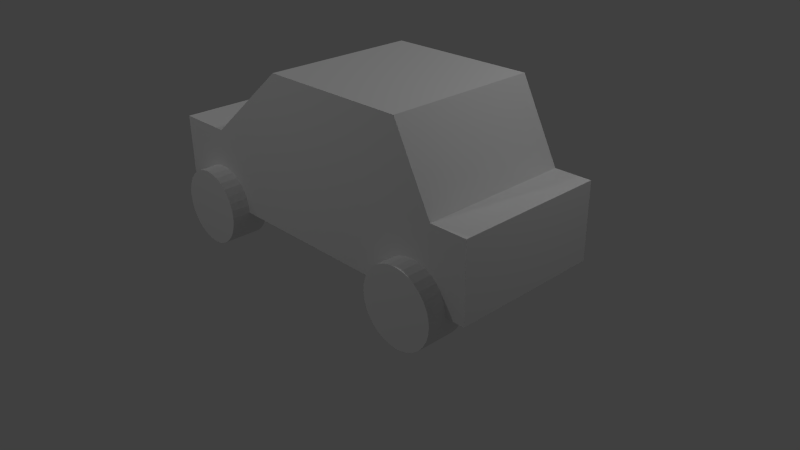 # Source: Car.blend  (saved by Blender 2.66.1; exported with 4.5.12 LTS)
import bpy
from mathutils import Matrix  # noqa: F401  (used for matrix-valued properties, if any)

bpy.ops.wm.read_factory_settings(use_empty=True)
scene = bpy.context.scene
scene.name = 'Scene'

# ---- collections
col_collection_1 = bpy.data.collections.new('Collection 1'); scene.collection.children.link(col_collection_1)

# ---- materials (node trees are filled in below, after node groups)
mat_material = bpy.data.materials.new('Material')
mat_material.alpha_threshold = 0.0
mat_material.use_transparent_shadow = False
mat_material.roughness = 0.5
mat_material.line_color = (0.0, 0.0, 0.0, 1.0)

# ---- material node trees

# ---- world
world_world = bpy.data.worlds.new('World'); scene.world = world_world
world_world.color = (0.05088, 0.05088, 0.05088)
world_world.use_sun_shadow = False
world_world.sun_shadow_jitter_overblur = 0.0
world_world.cycles.sampling_method = 'MANUAL'
world_world.cycles.sample_map_resolution = 256

# ---- cameras
cam_camera = bpy.data.cameras.new('Camera')
cam_camera.clip_end = 100.0
cam_camera.lens = 35.0
cam_camera.sensor_width = 32.0
cam_camera.sensor_height = 18.0
cam_camera.ortho_scale = 7.314
cam_camera.dof.focus_distance = 0.0
cam_camera.dof.aperture_fstop = 128.0

# ---- lights
light_lamp_003 = bpy.data.lights.new('Lamp.003', 'POINT')
light_lamp_003.transmission_factor = 0.0
light_lamp_003.cutoff_distance = 30.0
light_lamp_003.energy = 100.0
light_lamp_003.shadow_buffer_clip_start = 1.001
light_lamp_003.shadow_soft_size = 0.1
light_lamp_003.shadow_maximum_resolution = 0.006
light_lamp_003.use_absolute_resolution = True
light_lamp_003.cycles.use_multiple_importance_sampling = False
light_lamp_002 = bpy.data.lights.new('Lamp.002', 'POINT')
light_lamp_002.transmission_factor = 0.0
light_lamp_002.cutoff_distance = 30.0
light_lamp_002.energy = 100.0
light_lamp_002.shadow_buffer_clip_start = 1.001
light_lamp_002.shadow_soft_size = 0.1
light_lamp_002.shadow_maximum_resolution = 0.006
light_lamp_002.use_absolute_resolution = True
light_lamp_002.cycles.use_multiple_importance_sampling = False
light_lamp_001 = bpy.data.lights.new('Lamp.001', 'POINT')
light_lamp_001.transmission_factor = 0.0
light_lamp_001.cutoff_distance = 30.0
light_lamp_001.energy = 100.0
light_lamp_001.shadow_buffer_clip_start = 1.001
light_lamp_001.shadow_soft_size = 0.1
light_lamp_001.shadow_maximum_resolution = 0.006
light_lamp_001.use_absolute_resolution = True
light_lamp_001.cycles.use_multiple_importance_sampling = False
light_lamp = bpy.data.lights.new('Lamp', 'POINT')
light_lamp.transmission_factor = 0.0
light_lamp.cutoff_distance = 30.0
light_lamp.energy = 100.0
light_lamp.shadow_buffer_clip_start = 1.001
light_lamp.shadow_soft_size = 0.1
light_lamp.shadow_maximum_resolution = 0.006
light_lamp.use_absolute_resolution = True
light_lamp.cycles.use_multiple_importance_sampling = False

# ---- meshes
me_cylinder_003 = bpy.data.meshes.new('Cylinder.003')
me_cylinder_003.from_pydata([(-4.768e-07, 1.0, 7.0), (-4.768e-07, 1.0, 9.0), (0.1951, 0.9808, 7.0), (0.1951, 0.9808, 9.0), (0.3827, 0.9239, 7.0), (0.3827, 0.9239, 9.0), (0.5556, 0.8315, 7.0), (0.5556, 0.8315, 9.0), (0.7071, 0.7071, 7.0), (0.7071, 0.7071, 9.0), (0.8315, 0.5556, 7.0), (0.8315, 0.5556, 9.0), (0.9239, 0.3827, 7.0), (0.9239, 0.3827, 9.0), (0.9808, 0.1951, 7.0), (0.9808, 0.1951, 9.0), (1.0, 2.586e-06, 7.0), (1.0, 2.572e-06, 9.0), (0.9808, -0.1951, 7.0), (0.9808, -0.1951, 9.0), (0.9239, -0.3827, 7.0), (0.9239, -0.3827, 9.0), (0.8315, -0.5556, 7.0), (0.8315, -0.5556, 9.0), (0.7071, -0.7071, 7.0), (0.7071, -0.7071, 9.0), (0.5556, -0.8315, 7.0), (0.5556, -0.8315, 9.0), (0.3827, -0.9239, 7.0), (0.3827, -0.9239, 9.0), (0.1951, -0.9808, 7.0), (0.1951, -0.9808, 9.0), (-8.027e-07, -1.0, 7.0), (-8.027e-07, -1.0, 9.0), (-0.1951, -0.9808, 7.0), (-0.1951, -0.9808, 9.0), (-0.3827, -0.9239, 7.0), (-0.3827, -0.9239, 9.0), (-0.5556, -0.8315, 7.0), (-0.5556, -0.8315, 9.0), (-0.7071, -0.7071, 7.0), (-0.7071, -0.7071, 9.0), (-0.8315, -0.5556, 7.0), (-0.8315, -0.5556, 9.0), (-0.9239, -0.3827, 7.0), (-0.9239, -0.3827, 9.0), (-0.9808, -0.1951, 7.0), (-0.9808, -0.1951, 9.0), (-1.0, 3.476e-06, 7.0), (-1.0, 3.462e-06, 9.0), (-0.9808, 0.1951, 7.0), (-0.9808, 0.1951, 9.0), (-0.9239, 0.3827, 7.0), (-0.9239, 0.3827, 9.0), (-0.8315, 0.5556, 7.0), (-0.8315, 0.5556, 9.0), (-0.7071, 0.7071, 7.0), (-0.7071, 0.7071, 9.0), (-0.5556, 0.8315, 7.0), (-0.5556, 0.8315, 9.0), (-0.3827, 0.9239, 7.0), (-0.3827, 0.9239, 9.0), (-0.1951, 0.9808, 7.0), (-0.1951, 0.9808, 9.0), (0.0, 1.0, -1.0), (0.0, 1.0, 1.0), (0.1951, 0.9808, -1.0), (0.1951, 0.9808, 1.0), (0.3827, 0.9239, -1.0), (0.3827, 0.9239, 1.0), (0.5556, 0.8315, -1.0), (0.5556, 0.8315, 1.0), (0.7071, 0.7071, -1.0), (0.7071, 0.7071, 1.0), (0.8315, 0.5556, -1.0), (0.8315, 0.5556, 1.0), (0.9239, 0.3827, -1.0), (0.9239, 0.3827, 1.0), (0.9808, 0.1951, -1.0), (0.9808, 0.1951, 1.0), (1.0, 7.55e-08, -1.0), (1.0, 7.55e-08, 1.0), (0.9808, -0.1951, -1.0), (0.9808, -0.1951, 1.0), (0.9239, -0.3827, -1.0), (0.9239, -0.3827, 1.0), (0.8315, -0.5556, -1.0), (0.8315, -0.5556, 1.0), (0.7071, -0.7071, -1.0), (0.7071, -0.7071, 1.0), (0.5556, -0.8315, -1.0), (0.5556, -0.8315, 1.0), (0.3827, -0.9239, -1.0), (0.3827, -0.9239, 1.0), (0.1951, -0.9808, -1.0), (0.1951, -0.9808, 1.0), (-3.258e-07, -1.0, -1.0), (-3.258e-07, -1.0, 1.0), (-0.1951, -0.9808, -1.0), (-0.1951, -0.9808, 1.0), (-0.3827, -0.9239, -1.0), (-0.3827, -0.9239, 1.0), (-0.5556, -0.8315, -1.0), (-0.5556, -0.8315, 1.0), (-0.7071, -0.7071, -1.0), (-0.7071, -0.7071, 1.0), (-0.8315, -0.5556, -1.0), (-0.8315, -0.5556, 1.0), (-0.9239, -0.3827, -1.0), (-0.9239, -0.3827, 1.0), (-0.9808, -0.1951, -1.0), (-0.9808, -0.1951, 1.0), (-1.0, 9.656e-07, -1.0), (-1.0, 9.656e-07, 1.0), (-0.9808, 0.1951, -1.0), (-0.9808, 0.1951, 1.0), (-0.9239, 0.3827, -1.0), (-0.9239, 0.3827, 1.0), (-0.8315, 0.5556, -1.0), (-0.8315, 0.5556, 1.0), (-0.7071, 0.7071, -1.0), (-0.7071, 0.7071, 1.0), (-0.5556, 0.8315, -1.0), (-0.5556, 0.8315, 1.0), (-0.3827, 0.9239, -1.0), (-0.3827, 0.9239, 1.0), (-0.1951, 0.9808, -1.0), (-0.1951, 0.9808, 1.0), (7.0, 1.0, 7.0), (7.0, 1.0, 9.0), (7.195, 0.9808, 7.0), (7.195, 0.9808, 9.0), (7.383, 0.9239, 7.0), (7.383, 0.9239, 9.0), (7.556, 0.8315, 7.0), (7.556, 0.8315, 9.0), (7.707, 0.7071, 7.0), (7.707, 0.7071, 9.0), (7.831, 0.5556, 7.0), (7.831, 0.5556, 9.0), (7.924, 0.3827, 7.0), (7.924, 0.3827, 9.0), (7.981, 0.1951, 7.0), (7.981, 0.1951, 9.0), (8.0, 2.586e-06, 7.0), (8.0, 2.572e-06, 9.0), (7.981, -0.1951, 7.0), (7.981, -0.1951, 9.0), (7.924, -0.3827, 7.0), (7.924, -0.3827, 9.0), (7.831, -0.5556, 7.0), (7.831, -0.5556, 9.0), (7.707, -0.7071, 7.0), (7.707, -0.7071, 9.0), (7.556, -0.8315, 7.0), (7.556, -0.8315, 9.0), (7.383, -0.9239, 7.0), (7.383, -0.9239, 9.0), (7.195, -0.9808, 7.0), (7.195, -0.9808, 9.0), (7.0, -1.0, 7.0), (7.0, -1.0, 9.0), (6.805, -0.9808, 7.0), (6.805, -0.9808, 9.0), (6.617, -0.9239, 7.0), (6.617, -0.9239, 9.0), (6.444, -0.8315, 7.0), (6.444, -0.8315, 9.0), (6.293, -0.7071, 7.0), (6.293, -0.7071, 9.0), (6.169, -0.5556, 7.0), (6.169, -0.5556, 9.0), (6.076, -0.3827, 7.0), (6.076, -0.3827, 9.0), (6.019, -0.1951, 7.0), (6.019, -0.1951, 9.0), (6.0, 3.476e-06, 7.0), (6.0, 3.462e-06, 9.0), (6.019, 0.1951, 7.0), (6.019, 0.1951, 9.0), (6.076, 0.3827, 7.0), (6.076, 0.3827, 9.0), (6.169, 0.5556, 7.0), (6.169, 0.5556, 9.0), (6.293, 0.7071, 7.0), (6.293, 0.7071, 9.0), (6.444, 0.8315, 7.0), (6.444, 0.8315, 9.0), (6.617, 0.9239, 7.0), (6.617, 0.9239, 9.0), (6.805, 0.9808, 7.0), (6.805, 0.9808, 9.0), (7.0, 1.0, -1.0), (7.0, 1.0, 1.0), (7.195, 0.9808, -1.0), (7.195, 0.9808, 1.0), (7.383, 0.9239, -1.0), (7.383, 0.9239, 1.0), (7.556, 0.8315, -1.0), (7.556, 0.8315, 1.0), (7.707, 0.7071, -1.0), (7.707, 0.7071, 1.0), (7.831, 0.5556, -1.0), (7.831, 0.5556, 1.0), (7.924, 0.3827, -1.0), (7.924, 0.3827, 1.0), (7.981, 0.1951, -1.0), (7.981, 0.1951, 1.0), (8.0, 8.245e-08, -1.0), (8.0, 6.854e-08, 1.0), (7.981, -0.1951, -1.0), (7.981, -0.1951, 1.0), (7.924, -0.3827, -1.0), (7.924, -0.3827, 1.0), (7.831, -0.5556, -1.0), (7.831, -0.5556, 1.0), (7.707, -0.7071, -1.0), (7.707, -0.7071, 1.0), (7.556, -0.8315, -1.0), (7.556, -0.8315, 1.0), (7.383, -0.9239, -1.0), (7.383, -0.9239, 1.0), (7.195, -0.9808, -1.0), (7.195, -0.9808, 1.0), (7.0, -1.0, -1.0), (7.0, -1.0, 1.0), (6.805, -0.9808, -1.0), (6.805, -0.9808, 1.0), (6.617, -0.9239, -1.0), (6.617, -0.9239, 1.0), (6.444, -0.8315, -1.0), (6.444, -0.8315, 1.0), (6.293, -0.7071, -1.0), (6.293, -0.7071, 1.0), (6.169, -0.5556, -1.0), (6.169, -0.5556, 1.0), (6.076, -0.3827, -1.0), (6.076, -0.3827, 1.0), (6.019, -0.1951, -1.0), (6.019, -0.1951, 1.0), (6.0, 9.726e-07, -1.0), (6.0, 9.586e-07, 1.0), (6.019, 0.1951, -1.0), (6.019, 0.1951, 1.0), (6.076, 0.3827, -1.0), (6.076, 0.3827, 1.0), (6.169, 0.5556, -1.0), (6.169, 0.5556, 1.0), (6.293, 0.7071, -1.0), (6.293, 0.7071, 1.0), (6.444, 0.8315, -1.0), (6.444, 0.8315, 1.0), (6.617, 0.9239, -1.0), (6.617, 0.9239, 1.0), (6.805, 0.9808, -1.0), (6.805, 0.9808, 1.0)], [], [(0, 1, 3, 2), (2, 3, 5, 4), (4, 5, 7, 6), (6, 7, 9, 8), (8, 9, 11, 10), (10, 11, 13, 12), (12, 13, 15, 14), (14, 15, 17, 16), (16, 17, 19, 18), (18, 19, 21, 20), (20, 21, 23, 22), (22, 23, 25, 24), (24, 25, 27, 26), (26, 27, 29, 28), (28, 29, 31, 30), (30, 31, 33, 32), (32, 33, 35, 34), (34, 35, 37, 36), (36, 37, 39, 38), (38, 39, 41, 40), (40, 41, 43, 42), (42, 43, 45, 44), (44, 45, 47, 46), (46, 47, 49, 48), (48, 49, 51, 50), (50, 51, 53, 52), (52, 53, 55, 54), (54, 55, 57, 56), (56, 57, 59, 58), (58, 59, 61, 60), (3, 1, 63, 61, 59, 57, 55, 53, 51, 49, 47, 45, 43, 41, 39, 37, 35, 33, 31, 29, 27, 25, 23, 21, 19, 17, 15, 13, 11, 9, 7, 5), (62, 63, 1, 0), (60, 61, 63, 62), (0, 2, 4, 6, 8, 10, 12, 14, 16, 18, 20, 22, 24, 26, 28, 30, 32, 34, 36, 38, 40, 42, 44, 46, 48, 50, 52, 54, 56, 58, 60, 62), (64, 65, 67, 66), (66, 67, 69, 68), (68, 69, 71, 70), (70, 71, 73, 72), (72, 73, 75, 74), (74, 75, 77, 76), (76, 77, 79, 78), (78, 79, 81, 80), (80, 81, 83, 82), (82, 83, 85, 84), (84, 85, 87, 86), (86, 87, 89, 88), (88, 89, 91, 90), (90, 91, 93, 92), (92, 93, 95, 94), (94, 95, 97, 96), (96, 97, 99, 98), (98, 99, 101, 100), (100, 101, 103, 102), (102, 103, 105, 104), (104, 105, 107, 106), (106, 107, 109, 108), (108, 109, 111, 110), (110, 111, 113, 112), (112, 113, 115, 114), (114, 115, 117, 116), (116, 117, 119, 118), (118, 119, 121, 120), (120, 121, 123, 122), (122, 123, 125, 124), (67, 65, 127, 125, 123, 121, 119, 117, 115, 113, 111, 109, 107, 105, 103, 101, 99, 97, 95, 93, 91, 89, 87, 85, 83, 81, 79, 77, 75, 73, 71, 69), (126, 127, 65, 64), (124, 125, 127, 126), (64, 66, 68, 70, 72, 74, 76, 78, 80, 82, 84, 86, 88, 90, 92, 94, 96, 98, 100, 102, 104, 106, 108, 110, 112, 114, 116, 118, 120, 122, 124, 126), (128, 129, 131, 130), (130, 131, 133, 132), (132, 133, 135, 134), (134, 135, 137, 136), (136, 137, 139, 138), (138, 139, 141, 140), (140, 141, 143, 142), (142, 143, 145, 144), (144, 145, 147, 146), (146, 147, 149, 148), (148, 149, 151, 150), (150, 151, 153, 152), (152, 153, 155, 154), (154, 155, 157, 156), (156, 157, 159, 158), (158, 159, 161, 160), (160, 161, 163, 162), (162, 163, 165, 164), (164, 165, 167, 166), (166, 167, 169, 168), (168, 169, 171, 170), (170, 171, 173, 172), (172, 173, 175, 174), (174, 175, 177, 176), (176, 177, 179, 178), (178, 179, 181, 180), (180, 181, 183, 182), (182, 183, 185, 184), (184, 185, 187, 186), (186, 187, 189, 188), (131, 129, 191, 189, 187, 185, 183, 181, 179, 177, 175, 173, 171, 169, 167, 165, 163, 161, 159, 157, 155, 153, 151, 149, 147, 145, 143, 141, 139, 137, 135, 133), (190, 191, 129, 128), (188, 189, 191, 190), (128, 130, 132, 134, 136, 138, 140, 142, 144, 146, 148, 150, 152, 154, 156, 158, 160, 162, 164, 166, 168, 170, 172, 174, 176, 178, 180, 182, 184, 186, 188, 190), (192, 193, 195, 194), (194, 195, 197, 196), (196, 197, 199, 198), (198, 199, 201, 200), (200, 201, 203, 202), (202, 203, 205, 204), (204, 205, 207, 206), (206, 207, 209, 208), (208, 209, 211, 210), (210, 211, 213, 212), (212, 213, 215, 214), (214, 215, 217, 216), (216, 217, 219, 218), (218, 219, 221, 220), (220, 221, 223, 222), (222, 223, 225, 224), (224, 225, 227, 226), (226, 227, 229, 228), (228, 229, 231, 230), (230, 231, 233, 232), (232, 233, 235, 234), (234, 235, 237, 236), (236, 237, 239, 238), (238, 239, 241, 240), (240, 241, 243, 242), (242, 243, 245, 244), (244, 245, 247, 246), (246, 247, 249, 248), (248, 249, 251, 250), (250, 251, 253, 252), (195, 193, 255, 253, 251, 249, 247, 245, 243, 241, 239, 237, 235, 233, 231, 229, 227, 225, 223, 221, 219, 217, 215, 213, 211, 209, 207, 205, 203, 201, 199, 197), (254, 255, 193, 192), (252, 253, 255, 254), (192, 194, 196, 198, 200, 202, 204, 206, 208, 210, 212, 214, 216, 218, 220, 222, 224, 226, 228, 230, 232, 234, 236, 238, 240, 242, 244, 246, 248, 250, 252, 254)])
_uv = me_cylinder_003.uv_layers.new(name='UVMap')
_uv.uv.foreach_set('vector', [0.3431, 0.8275, 0.3425, 0.62, 0.3624, 0.6199, 0.3631, 0.8275, 0.3631, 0.8275, 0.3624, 0.6199, 0.3812, 0.6198, 0.3819, 0.8274, 0.3819, 0.8274, 0.3812, 0.6198, 0.3981, 0.6198, 0.3988, 0.8274, 0.3988, 0.8274, 0.3981, 0.6198, 0.4125, 0.6197, 0.4132, 0.8273, 0.6191, 0.6197, 0.6197, 0.8273, 0.6054, 0.8274, 0.6047, 0.6198, 0.6047, 0.6198, 0.6054, 0.8274, 0.5884, 0.8274, 0.5878, 0.6198, 0.5878, 0.6198, 0.5884, 0.8274, 0.5696, 0.8275, 0.569, 0.6199, 0.569, 0.6199, 0.5696, 0.8275, 0.5497, 0.8275, 0.549, 0.62, 0.549, 0.62, 0.5497, 0.8275, 0.5293, 0.8276, 0.5287, 0.62, 0.5287, 0.62, 0.5293, 0.8276, 0.5094, 0.8277, 0.5087, 0.6201, 0.5087, 0.6201, 0.5094, 0.8277, 0.4906, 0.8277, 0.4899, 0.6201, 0.4899, 0.6201, 0.4906, 0.8277, 0.4737, 0.8278, 0.473, 0.6202, 0.473, 0.6202, 0.4737, 0.8278, 0.4593, 0.8278, 0.4586, 0.6202, 0.1323, 0.6216, 0.1317, 0.8292, 0.1148, 0.8292, 0.1154, 0.6216, 0.1154, 0.6216, 0.1148, 0.8292, 0.09597, 0.8291, 0.09661, 0.6215, 0.09661, 0.6215, 0.09597, 0.8291, 0.07602, 0.829, 0.07665, 0.6215, 0.07665, 0.6215, 0.07602, 0.829, 0.05567, 0.829, 0.05631, 0.6214, 0.05631, 0.6214, 0.05567, 0.829, 0.03571, 0.8289, 0.03635, 0.6213, 0.03635, 0.6213, 0.03571, 0.8289, 0.01692, 0.8289, 0.01755, 0.6213, 0.01755, 0.6213, 0.01692, 0.8289, 2.475e-08, 0.8288, 0.0006369, 0.6212, 0.867, 0.0, 0.8677, 0.2076, 0.8508, 0.2076, 0.8501, 5.192e-05, 0.8501, 5.192e-05, 0.8508, 0.2076, 0.832, 0.2077, 0.8313, 0.0001095, 0.8313, 0.0001095, 0.832, 0.2077, 0.812, 0.2077, 0.8114, 0.000171, 0.8114, 0.000171, 0.812, 0.2077, 0.7917, 0.2078, 0.791, 0.0002333, 0.791, 0.0002333, 0.7917, 0.2078, 0.7717, 0.2079, 0.7711, 0.0002944, 0.7711, 0.0002944, 0.7717, 0.2079, 0.7529, 0.2079, 0.7523, 0.0003521, 0.7523, 0.0003521, 0.7529, 0.2079, 0.736, 0.208, 0.7354, 0.000404, 0.2527, 0.8278, 0.2521, 0.6202, 0.2664, 0.6202, 0.2671, 0.8278, 0.2671, 0.8278, 0.2664, 0.6202, 0.2834, 0.6201, 0.284, 0.8277, 0.284, 0.8277, 0.2834, 0.6201, 0.3022, 0.6201, 0.3028, 0.8277, 0.4014, 0.4675, 0.4092, 0.4863, 0.4132, 0.5063, 0.4132, 0.5266, 0.4092, 0.5466, 0.4014, 0.5654, 0.3901, 0.5823, 0.3757, 0.5967, 0.3588, 0.608, 0.34, 0.6158, 0.32, 0.6197, 0.2997, 0.6197, 0.2797, 0.6158, 0.2609, 0.608, 0.244, 0.5967, 0.2296, 0.5823, 0.2183, 0.5654, 0.2105, 0.5466, 0.2066, 0.5266, 0.2066, 0.5063, 0.2105, 0.4863, 0.2183, 0.4675, 0.2296, 0.4506, 0.244, 0.4362, 0.2609, 0.4249, 0.2797, 0.4171, 0.2997, 0.4132, 0.32, 0.4132, 0.34, 0.4171, 0.3588, 0.4249, 0.3757, 0.4362, 0.3901, 0.4506, 0.3228, 0.8276, 0.3221, 0.62, 0.3425, 0.62, 0.3431, 0.8275, 0.3028, 0.8277, 0.3022, 0.6201, 0.3221, 0.62, 0.3228, 0.8276, 0.2183, 0.3588, 0.2105, 0.34, 0.2066, 0.32, 0.2066, 0.2997, 0.2105, 0.2797, 0.2183, 0.2609, 0.2296, 0.244, 0.244, 0.2296, 0.2609, 0.2183, 0.2797, 0.2105, 0.2997, 0.2066, 0.32, 0.2066, 0.34, 0.2105, 0.3588, 0.2183, 0.3757, 0.2296, 0.3901, 0.244, 0.4014, 0.2609, 0.4092, 0.2797, 0.4132, 0.2997, 0.4132, 0.32, 0.4092, 0.34, 0.4014, 0.3588, 0.3901, 0.3757, 0.3757, 0.3901, 0.3588, 0.4014, 0.34, 0.4092, 0.32, 0.4132, 0.2997, 0.4132, 0.2797, 0.4092, 0.2609, 0.4014, 0.244, 0.3901, 0.2296, 0.3757, 0.7108, 0.621, 0.7101, 0.4134, 0.7301, 0.4133, 0.7307, 0.6209, 0.7307, 0.6209, 0.7301, 0.4133, 0.7489, 0.4133, 0.7495, 0.6208, 0.7495, 0.6208, 0.7489, 0.4133, 0.7658, 0.4132, 0.7664, 0.6208, 0.7664, 0.6208, 0.7658, 0.4132, 0.7802, 0.4132, 0.7808, 0.6207, 0.7347, 0.0, 0.7354, 0.2076, 0.721, 0.2076, 0.7203, 4.415e-05, 0.7203, 4.415e-05, 0.721, 0.2076, 0.704, 0.2077, 0.7034, 9.605e-05, 0.7034, 9.605e-05, 0.704, 0.2077, 0.6853, 0.2077, 0.6846, 0.0001537, 0.6846, 0.0001537, 0.6853, 0.2077, 0.6653, 0.2078, 0.6647, 0.000215, 0.6647, 0.000215, 0.6653, 0.2078, 0.645, 0.2079, 0.6443, 0.0002774, 0.6443, 0.0002774, 0.645, 0.2079, 0.625, 0.2079, 0.6244, 0.0003386, 0.6244, 0.0003386, 0.625, 0.2079, 0.6062, 0.208, 0.6056, 0.0003962, 0.6056, 0.0003962, 0.6062, 0.208, 0.5893, 0.208, 0.5886, 0.0004481, 0.5886, 0.0004481, 0.5893, 0.208, 0.5749, 0.2081, 0.5743, 0.0004923, 0.7815, 0.6211, 0.7808, 0.4136, 0.7978, 0.4135, 0.7984, 0.6211, 0.7984, 0.6211, 0.7978, 0.4135, 0.8166, 0.4135, 0.8172, 0.621, 0.8172, 0.621, 0.8166, 0.4135, 0.8365, 0.4134, 0.8371, 0.621, 0.8371, 0.621, 0.8365, 0.4134, 0.8569, 0.4133, 0.8575, 0.6209, 0.8575, 0.6209, 0.8569, 0.4133, 0.8768, 0.4133, 0.8774, 0.6208, 0.8774, 0.6208, 0.8768, 0.4133, 0.8956, 0.4132, 0.8962, 0.6208, 0.8962, 0.6208, 0.8956, 0.4132, 0.9125, 0.4132, 0.9132, 0.6207, 0.8837, 0.6212, 0.8844, 0.8288, 0.8675, 0.8289, 0.8668, 0.6213, 0.8668, 0.6213, 0.8675, 0.8289, 0.8487, 0.8289, 0.848, 0.6213, 0.848, 0.6213, 0.8487, 0.8289, 0.8287, 0.829, 0.8281, 0.6214, 0.8281, 0.6214, 0.8287, 0.829, 0.8084, 0.829, 0.8077, 0.6215, 0.8077, 0.6215, 0.8084, 0.829, 0.7884, 0.8291, 0.7878, 0.6215, 0.7878, 0.6215, 0.7884, 0.8291, 0.7696, 0.8292, 0.769, 0.6216, 0.769, 0.6216, 0.7696, 0.8292, 0.7527, 0.8292, 0.7521, 0.6216, 0.6204, 0.6212, 0.6197, 0.4137, 0.6341, 0.4136, 0.6348, 0.6212, 0.6348, 0.6212, 0.6341, 0.4136, 0.651, 0.4136, 0.6517, 0.6211, 0.6517, 0.6211, 0.651, 0.4136, 0.6698, 0.4135, 0.6705, 0.6211, 0.1835, 0.244, 0.1948, 0.2609, 0.2026, 0.2797, 0.2066, 0.2997, 0.2066, 0.32, 0.2026, 0.34, 0.1948, 0.3588, 0.1835, 0.3757, 0.1691, 0.3901, 0.1522, 0.4014, 0.1334, 0.4092, 0.1135, 0.4132, 0.09312, 0.4132, 0.07316, 0.4092, 0.05436, 0.4014, 0.03745, 0.3901, 0.02306, 0.3757, 0.01176, 0.3588, 0.003969, 0.34, 2.475e-08, 0.32, 2.475e-08, 0.2997, 0.003969, 0.2797, 0.01176, 0.2609, 0.02306, 0.244, 0.03745, 0.2296, 0.05436, 0.2183, 0.07316, 0.2105, 0.09312, 0.2066, 0.1135, 0.2066, 0.1334, 0.2105, 0.1522, 0.2183, 0.1691, 0.2296, 0.6904, 0.621, 0.6898, 0.4134, 0.7101, 0.4134, 0.7108, 0.621, 0.6705, 0.6211, 0.6698, 0.4135, 0.6898, 0.4134, 0.6904, 0.621, 0.2105, 0.1334, 0.2066, 0.1135, 0.2066, 0.09312, 0.2105, 0.07316, 0.2183, 0.05436, 0.2296, 0.03745, 0.244, 0.02306, 0.2609, 0.01176, 0.2797, 0.003969, 0.2997, 0.0, 0.32, 1.237e-08, 0.34, 0.003969, 0.3588, 0.01176, 0.3757, 0.02306, 0.3901, 0.03745, 0.4014, 0.05436, 0.4092, 0.07316, 0.4132, 0.09312, 0.4132, 0.1135, 0.4092, 0.1334, 0.4014, 0.1522, 0.3901, 0.1691, 0.3757, 0.1835, 0.3588, 0.1948, 0.34, 0.2026, 0.32, 0.2066, 0.2997, 0.2066, 0.2797, 0.2026, 0.2609, 0.1948, 0.244, 0.1835, 0.2296, 0.1691, 0.2183, 0.1522, 0.0, 0.0, 1.0, 0.0, 1.0, 1.0, 0.0, 1.0, 0.0, 0.0, 1.0, 0.0, 1.0, 1.0, 0.0, 1.0, 0.0, 0.0, 1.0, 0.0, 1.0, 1.0, 0.0, 1.0, 0.0, 0.0, 1.0, 0.0, 1.0, 1.0, 0.0, 1.0, 0.0, 0.0, 1.0, 0.0, 1.0, 1.0, 0.0, 1.0, 0.0, 0.0, 1.0, 0.0, 1.0, 1.0, 0.0, 1.0, 0.0, 0.0, 1.0, 0.0, 1.0, 1.0, 0.0, 1.0, 0.0, 0.0, 1.0, 0.0, 1.0, 1.0, 0.0, 1.0, 0.0, 0.0, 1.0, 0.0, 1.0, 1.0, 0.0, 1.0, 0.0, 0.0, 1.0, 0.0, 1.0, 1.0, 0.0, 1.0, 0.0, 0.0, 1.0, 0.0, 1.0, 1.0, 0.0, 1.0, 0.0, 0.0, 1.0, 0.0, 1.0, 1.0, 0.0, 1.0, 0.0, 0.0, 1.0, 0.0, 1.0, 1.0, 0.0, 1.0, 0.0, 0.0, 1.0, 0.0, 1.0, 1.0, 0.0, 1.0, 0.0, 0.0, 1.0, 0.0, 1.0, 1.0, 0.0, 1.0, 0.0, 0.0, 1.0, 0.0, 1.0, 1.0, 0.0, 1.0, 0.0, 0.0, 1.0, 0.0, 1.0, 1.0, 0.0, 1.0, 0.0, 0.0, 1.0, 0.0, 1.0, 1.0, 0.0, 1.0, 0.0, 0.0, 1.0, 0.0, 1.0, 1.0, 0.0, 1.0, 0.0, 0.0, 1.0, 0.0, 1.0, 1.0, 0.0, 1.0, 0.0, 0.0, 1.0, 0.0, 1.0, 1.0, 0.0, 1.0, 0.0, 0.0, 1.0, 0.0, 1.0, 1.0, 0.0, 1.0, 0.0, 0.0, 1.0, 0.0, 1.0, 1.0, 0.0, 1.0, 0.0, 0.0, 1.0, 0.0, 1.0, 1.0, 0.0, 1.0, 0.0, 0.0, 1.0, 0.0, 1.0, 1.0, 0.0, 1.0, 0.0, 0.0, 1.0, 0.0, 1.0, 1.0, 0.0, 1.0, 0.0, 0.0, 1.0, 0.0, 1.0, 1.0, 0.0, 1.0, 0.0, 0.0, 1.0, 0.0, 1.0, 1.0, 0.0, 1.0, 0.0, 0.0, 1.0, 0.0, 1.0, 1.0, 0.0, 1.0, 0.0, 0.0, 1.0, 0.0, 1.0, 1.0, 0.0, 1.0, 0.5, 1.0, 0.5975, 0.9904, 0.6913, 0.9619, 0.7778, 0.9157, 0.8536, 0.8536, 0.9157, 0.7778, 0.9619, 0.6913, 0.9904, 0.5975, 1.0, 0.5, 0.9904, 0.4025, 0.9619, 0.3087, 0.9157, 0.2222, 0.8536, 0.1464, 0.7778, 0.08427, 0.6913, 0.03806, 0.5975, 0.009607, 0.5, 0.0, 0.4025, 0.009607, 0.3087, 0.03806, 0.2222, 0.08427, 0.1464, 0.1464, 0.08426, 0.2222, 0.03806, 0.3087, 0.009607, 0.4025, 0.0, 0.5, 0.009607, 0.5975, 0.03806, 0.6913, 0.08427, 0.7778, 0.1464, 0.8536, 0.2222, 0.9157, 0.3087, 0.9619, 0.4025, 0.9904, 0.0, 0.0, 1.0, 0.0, 1.0, 1.0, 0.0, 1.0, 0.0, 0.0, 1.0, 0.0, 1.0, 1.0, 0.0, 1.0, 0.5, 1.0, 0.5975, 0.9904, 0.6913, 0.9619, 0.7778, 0.9157, 0.8536, 0.8536, 0.9157, 0.7778, 0.9619, 0.6913, 0.9904, 0.5975, 1.0, 0.5, 0.9904, 0.4025, 0.9619, 0.3087, 0.9157, 0.2222, 0.8536, 0.1464, 0.7778, 0.08427, 0.6913, 0.03806, 0.5975, 0.009607, 0.5, 0.0, 0.4025, 0.009607, 0.3087, 0.03806, 0.2222, 0.08427, 0.1464, 0.1464, 0.08426, 0.2222, 0.03806, 0.3087, 0.009607, 0.4025, 0.0, 0.5, 0.009607, 0.5975, 0.03806, 0.6913, 0.08427, 0.7778, 0.1464, 0.8536, 0.2222, 0.9157, 0.3087, 0.9619, 0.4025, 0.9904, 0.4839, 0.000215, 0.4832, 0.2078, 0.4633, 0.2077, 0.4639, 0.0001537, 0.4639, 0.0001537, 0.4633, 0.2077, 0.4445, 0.2077, 0.4451, 9.606e-05, 0.4451, 9.606e-05, 0.4445, 0.2077, 0.4275, 0.2076, 0.4282, 4.417e-05, 0.4282, 4.417e-05, 0.4275, 0.2076, 0.4132, 0.2076, 0.4138, 0.0, 0.1605, 0.4132, 0.1611, 0.6207, 0.1467, 0.6208, 0.1461, 0.4132, 0.1461, 0.4132, 0.1467, 0.6208, 0.1298, 0.6208, 0.1292, 0.4133, 0.1292, 0.4133, 0.1298, 0.6208, 0.111, 0.6209, 0.1104, 0.4133, 0.1104, 0.4133, 0.111, 0.6209, 0.09104, 0.621, 0.0904, 0.4134, 0.0904, 0.4134, 0.09104, 0.621, 0.07069, 0.621, 0.07006, 0.4134, 0.07006, 0.4134, 0.07069, 0.621, 0.05074, 0.6211, 0.0501, 0.4135, 0.0501, 0.4135, 0.05074, 0.6211, 0.03194, 0.6211, 0.0313, 0.4136, 0.0313, 0.4136, 0.03194, 0.6211, 0.01502, 0.6212, 0.01439, 0.4136, 0.01439, 0.4136, 0.01502, 0.6212, 0.0006368, 0.6212, 2.475e-08, 0.4137, 0.8683, 0.208, 0.8677, 0.000404, 0.8846, 0.0003521, 0.8852, 0.2079, 0.8852, 0.2079, 0.8846, 0.0003521, 0.9034, 0.0002945, 0.904, 0.2079, 0.904, 0.2079, 0.9034, 0.0002945, 0.9233, 0.0002332, 0.924, 0.2078, 0.924, 0.2078, 0.9233, 0.0002332, 0.9437, 0.0001709, 0.9443, 0.2077, 0.9443, 0.2077, 0.9437, 0.0001709, 0.9636, 0.0001097, 0.9643, 0.2077, 0.9643, 0.2077, 0.9636, 0.0001097, 0.9824, 5.194e-05, 0.9831, 0.2076, 0.9831, 0.2076, 0.9824, 5.194e-05, 0.9994, 4.949e-08, 1.0, 0.2076, 0.7514, 0.6212, 0.7521, 0.8288, 0.7351, 0.8289, 0.7345, 0.6213, 0.7345, 0.6213, 0.7351, 0.8289, 0.7163, 0.8289, 0.7157, 0.6213, 0.7157, 0.6213, 0.7163, 0.8289, 0.6964, 0.829, 0.6958, 0.6214, 0.6958, 0.6214, 0.6964, 0.829, 0.676, 0.829, 0.6754, 0.6215, 0.6754, 0.6215, 0.676, 0.829, 0.6561, 0.8291, 0.6555, 0.6215, 0.6555, 0.6215, 0.6561, 0.8291, 0.6373, 0.8292, 0.6367, 0.6216, 0.6367, 0.6216, 0.6373, 0.8292, 0.6204, 0.8292, 0.6197, 0.6216, 0.5743, 0.0004922, 0.5736, 0.2081, 0.5592, 0.208, 0.5599, 0.0004482, 0.5599, 0.0004482, 0.5592, 0.208, 0.5423, 0.208, 0.543, 0.0003962, 0.543, 0.0003962, 0.5423, 0.208, 0.5235, 0.2079, 0.5242, 0.0003385, 0.2066, 0.1135, 0.2026, 0.1334, 0.1948, 0.1522, 0.1835, 0.1691, 0.1691, 0.1835, 0.1522, 0.1948, 0.1334, 0.2026, 0.1135, 0.2066, 0.09312, 0.2066, 0.07316, 0.2026, 0.05436, 0.1948, 0.03745, 0.1835, 0.02306, 0.1691, 0.01176, 0.1522, 0.003969, 0.1334, 0.0, 0.1135, 0.0, 0.09312, 0.003969, 0.07316, 0.01176, 0.05436, 0.02306, 0.03745, 0.03745, 0.02306, 0.05436, 0.01176, 0.07316, 0.003969, 0.09312, 0.0, 0.1135, 4.949e-08, 0.1334, 0.003969, 0.1522, 0.01176, 0.1691, 0.02306, 0.1835, 0.03745, 0.1948, 0.05436, 0.2026, 0.07316, 0.2066, 0.09312, 0.5042, 0.0002773, 0.5036, 0.2079, 0.4832, 0.2078, 0.4839, 0.000215, 0.5242, 0.0003385, 0.5235, 0.2079, 0.5036, 0.2079, 0.5042, 0.0002773, 0.4863, 0.4171, 0.5063, 0.4132, 0.5266, 0.4132, 0.5466, 0.4171, 0.5654, 0.4249, 0.5823, 0.4362, 0.5967, 0.4506, 0.608, 0.4675, 0.6158, 0.4863, 0.6197, 0.5063, 0.6197, 0.5266, 0.6158, 0.5466, 0.608, 0.5654, 0.5967, 0.5823, 0.5823, 0.5967, 0.5654, 0.608, 0.5466, 0.6158, 0.5266, 0.6197, 0.5063, 0.6197, 0.4863, 0.6158, 0.4675, 0.608, 0.4506, 0.5967, 0.4362, 0.5823, 0.4249, 0.5654, 0.4171, 0.5466, 0.4132, 0.5266, 0.4132, 0.5063, 0.4171, 0.4863, 0.4249, 0.4675, 0.4362, 0.4506, 0.4506, 0.4362, 0.4675, 0.4249])
me_cylinder_003.use_remesh_preserve_volume = False
me_cylinder_003.use_remesh_preserve_attributes = False
me_cylinder_003.use_mirror_vertex_groups = False
me_cylinder_003.update()
me_cube = bpy.data.meshes.new('Cube')
me_cube.from_pydata([(-0.6905, -1.0, 1.0), (-0.6905, 1.0, 1.0), (0.8045, 1.0, 1.0), (0.8045, -1.0, 1.0), (-0.2, -1.0, 3.0), (-0.2, 1.0, 3.0), (0.6, 1.0, 3.0), (0.6, -1.0, 3.0), (1.0, 1.0, -1.0), (1.0, -1.0, -1.0), (-1.0, -1.0, -1.0), (-1.0, 1.0, -1.0), (1.0, 1.0, 1.0), (1.0, -1.0, 1.0), (-1.0, -1.0, 1.0), (-1.0, 1.0, 1.0)], [], [(4, 5, 1, 0), (5, 6, 2, 1), (6, 7, 3, 2), (7, 4, 0, 3), (0, 1, 2, 3), (7, 6, 5, 4), (8, 9, 10, 11), (12, 15, 14, 13), (8, 12, 13, 9), (9, 13, 14, 10), (10, 14, 15, 11), (12, 8, 11, 15)])
_uv = me_cube.uv_layers.new(name='UVMap')
_uv.uv.foreach_set('vector', [0.2671, 0.2722, 0.000835, 0.273, 0.0, 0.0008169, 0.2663, 0.0, 0.8654, 0.5356, 0.972, 0.5352, 1.0, 0.8014, 0.801, 0.802, 0.5342, 0.2673, 0.2679, 0.2681, 0.2671, 0.0008169, 0.5334, 0.0, 0.2391, 0.8069, 0.1325, 0.8066, 0.06806, 0.5401, 0.2671, 0.5407, 0.0, 0.0, 1.0, 0.0, 1.0, 1.0, 0.0, 1.0, 0.8013, 0.5344, 0.8021, 0.2681, 0.9086, 0.2685, 0.9078, 0.5347, 0.5343, 0.269, 0.8004, 0.2682, 0.8012, 0.5343, 0.5351, 0.5351, 0.8012, 0.001952, 0.8004, 0.268, 0.5343, 0.2672, 0.5351, 0.001136, 0.801, 0.8015, 0.535, 0.8023, 0.5342, 0.5361, 0.8001, 0.5352, 0.0009111, 0.54, 9.485e-05, 0.2739, 0.2662, 0.2731, 0.267, 0.5392, 0.5346, 0.8019, 0.2695, 0.8027, 0.2687, 0.5357, 0.5338, 0.5348, 0.2672, 0.269, 0.5333, 0.2682, 0.5341, 0.5343, 0.268, 0.5351])
me_cube.materials.append(mat_material)
me_cube.use_remesh_preserve_volume = False
me_cube.use_remesh_preserve_attributes = False
me_cube.use_mirror_vertex_groups = False
me_cube.update()

# ---- objects
ob_lamp_003 = bpy.data.objects.new('Lamp.003', light_lamp_003)
ob_lamp_002 = bpy.data.objects.new('Lamp.002', light_lamp_002)
ob_lamp_001 = bpy.data.objects.new('Lamp.001', light_lamp_001)
ob_cylinder_003 = bpy.data.objects.new('Cylinder.003', me_cylinder_003)
ob_cube = bpy.data.objects.new('Cube', me_cube)
ob_lamp = bpy.data.objects.new('Lamp', light_lamp)
ob_camera = bpy.data.objects.new('Camera', cam_camera)

# ---- transforms, parenting, visibility, modifiers, constraints
ob_lamp_003.location = (-1.274, -6.752, 5.904)
ob_lamp_003.rotation_euler = (0.6503, 0.05522, 1.866)
ob_lamp_003.lock_rotations_4d = False
ob_lamp_003.empty_display_type = 'ARROWS'
ob_lamp_003.color = (0.0, 0.0, 0.0, 0.0)
ob_lamp_003.lineart.crease_threshold = 0.0
ob_lamp_002.location = (1.141, 4.901, 6.375)
ob_lamp_002.rotation_euler = (0.6503, 0.05522, 1.866)
ob_lamp_002.lock_rotations_4d = False
ob_lamp_002.empty_display_type = 'ARROWS'
ob_lamp_002.color = (0.0, 0.0, 0.0, 0.0)
ob_lamp_002.lineart.crease_threshold = 0.0
ob_lamp_001.location = (-6.108, -1.836, 6.375)
ob_lamp_001.rotation_euler = (0.6503, 0.05522, 1.866)
ob_lamp_001.lock_rotations_4d = False
ob_lamp_001.empty_display_type = 'ARROWS'
ob_lamp_001.color = (0.0, 0.0, 0.0, 0.0)
ob_lamp_001.lineart.crease_threshold = 0.0
ob_cylinder_003.location = (-1.75, 1.0, 0.5)
ob_cylinder_003.rotation_euler = (1.571, 0.0, 0.0)
ob_cylinder_003.scale = (0.5, 0.5, 0.25)
ob_cylinder_003.lineart.crease_threshold = 0.0
ob_cube.location = (0.0, 0.0, 1.0)
ob_cube.scale = (2.5, 1.0, 0.5)
ob_cube.lock_rotations_4d = False
ob_cube.empty_display_type = 'ARROWS'
ob_cube.lineart.crease_threshold = 0.0
ob_lamp.location = (4.076, 1.005, 5.904)
ob_lamp.rotation_euler = (0.6503, 0.05522, 1.866)
ob_lamp.lock_rotations_4d = False
ob_lamp.empty_display_type = 'ARROWS'
ob_lamp.color = (0.0, 0.0, 0.0, 0.0)
ob_lamp.lineart.crease_threshold = 0.0
ob_camera.location = (7.481, -6.508, 5.344)
ob_camera.rotation_euler = (1.109, 0.01082, 0.8149)
ob_camera.lock_rotations_4d = False
ob_camera.empty_display_type = 'ARROWS'
ob_camera.color = (0.0, 0.0, 0.0, 0.0)
ob_camera.display_type = 'WIRE'
ob_camera.lineart.crease_threshold = 0.0

# ---- collection membership
col_collection_1.objects.link(ob_lamp_003)
col_collection_1.objects.link(ob_lamp_002)
col_collection_1.objects.link(ob_lamp_001)
col_collection_1.objects.link(ob_cylinder_003)
col_collection_1.objects.link(ob_cube)
col_collection_1.objects.link(ob_lamp)
col_collection_1.objects.link(ob_camera)

# ---- scene / render settings (as saved in the file)
scene.camera = ob_camera
scene.frame_start = 1; scene.frame_end = 250; scene.frame_set(1)
scene.render.engine = 'BLENDER_EEVEE_NEXT'
scene.render.image_settings.color_mode = 'RGB'
scene.render.image_settings.compression = 90
scene.render.resolution_percentage = 50
scene.render.dither_intensity = 0.0
scene.render.bake_margin = 2
scene.cycles.use_denoising = False
scene.cycles.samples = 10
scene.cycles.sampling_pattern = 'TABULATED_SOBOL'
scene.cycles.light_sampling_threshold = 0.0
scene.cycles.use_adaptive_sampling = False
scene.cycles.use_light_tree = False
scene.cycles.blur_glossy = 0.0
scene.cycles.volume_bounces = 1
scene.cycles.pixel_filter_type = 'GAUSSIAN'
scene.cycles.sample_clamp_indirect = 0.0
scene.view_settings.view_transform = 'Standard'
bpy.context.view_layer.update()
